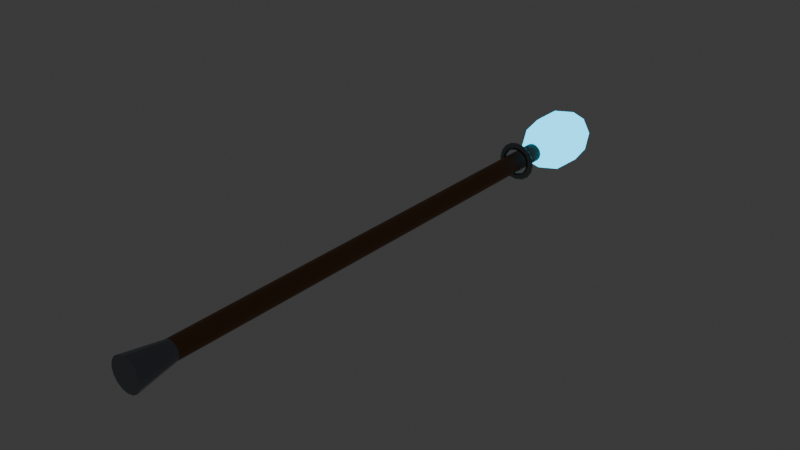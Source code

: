 # Source: WPN_Staff_Elemental_FP_v01.blend  (saved by Blender 5.2.44; exported with 4.5.12 LTS)
import bpy
from mathutils import Matrix  # noqa: F401  (used for matrix-valued properties, if any)

bpy.ops.wm.read_factory_settings(use_empty=True)
scene = bpy.context.scene
scene.name = 'Scene'

# ---- collections
col_collection = bpy.data.collections.new('Collection'); scene.collection.children.link(col_collection)

# ---- materials (node trees are filled in below, after node groups)
mat_mat_wpn_staff_elemental = bpy.data.materials.new('MAT_WPN_Staff_Elemental')
mat_mat_wpn_staff_elemental.diffuse_color = (0.22, 0.095, 0.035, 1.0)
mat_mat_wpn_staff_elemental_detail = bpy.data.materials.new('MAT_WPN_Staff_Elemental_Detail')
mat_mat_wpn_staff_elemental_detail.diffuse_color = (0.22, 0.25, 0.28, 1.0)
mat_mat_wpn_staff_elemental_emissive = bpy.data.materials.new('MAT_WPN_Staff_Elemental_Emissive')
mat_mat_wpn_staff_elemental_emissive.diffuse_color = (0.01, 0.52, 0.82, 1.0)

# ---- material node trees
mat_mat_wpn_staff_elemental.use_nodes = True; mat_mat_wpn_staff_elemental.node_tree.nodes.clear()
_N = mat_mat_wpn_staff_elemental.node_tree.nodes; _L = mat_mat_wpn_staff_elemental.node_tree.links
n0 = _N.new('ShaderNodeOutputMaterial'); n0.name = 'Material Output'; n0.location = (0, 0)
n1 = _N.new('ShaderNodeBsdfPrincipled'); n1.name = 'Principled BSDF'; n1.location = (0, 0)
n1.inputs[0].default_value = (0.22, 0.095, 0.035, 1.0)
n1.inputs[1].default_value = 0.25
n1.inputs[2].default_value = 0.48
n1.inputs[10].default_value = 0.005
_L.new(n1.outputs[0], n0.inputs[0])
n0.is_active_output = True
mat_mat_wpn_staff_elemental_detail.use_nodes = True; mat_mat_wpn_staff_elemental_detail.node_tree.nodes.clear()
_N = mat_mat_wpn_staff_elemental_detail.node_tree.nodes; _L = mat_mat_wpn_staff_elemental_detail.node_tree.links
n0 = _N.new('ShaderNodeOutputMaterial'); n0.name = 'Material Output'; n0.location = (0, 0)
n1 = _N.new('ShaderNodeBsdfPrincipled'); n1.name = 'Principled BSDF'; n1.location = (0, 0)
n1.inputs[0].default_value = (0.22, 0.25, 0.28, 1.0)
n1.inputs[1].default_value = 0.75
n1.inputs[2].default_value = 0.23
n1.inputs[10].default_value = 0.005
_L.new(n1.outputs[0], n0.inputs[0])
n0.is_active_output = True
mat_mat_wpn_staff_elemental_emissive.use_nodes = True; mat_mat_wpn_staff_elemental_emissive.node_tree.nodes.clear()
_N = mat_mat_wpn_staff_elemental_emissive.node_tree.nodes; _L = mat_mat_wpn_staff_elemental_emissive.node_tree.links
n0 = _N.new('ShaderNodeOutputMaterial'); n0.name = 'Material Output'; n0.location = (0, 0)
n1 = _N.new('ShaderNodeBsdfPrincipled'); n1.name = 'Principled BSDF'; n1.location = (0, 0)
n1.inputs[0].default_value = (0.01, 0.52, 0.82, 1.0)
n1.inputs[1].default_value = 0.05
n1.inputs[2].default_value = 0.22
n1.inputs[10].default_value = 0.005
n1.inputs[27].default_value = (0.01, 0.52, 0.82, 1.0)
n1.inputs[28].default_value = 3.5
_L.new(n1.outputs[0], n0.inputs[0])
n0.is_active_output = True

# ---- world
world_world = bpy.data.worlds.new('World'); scene.world = world_world
world_world.use_nodes = True; world_world.node_tree.nodes.clear()
_N = world_world.node_tree.nodes; _L = world_world.node_tree.links
n0 = _N.new('ShaderNodeOutputWorld'); n0.name = 'World Output'; n0.location = (200, 100)
n1 = _N.new('ShaderNodeBackground'); n1.name = 'Background'; n1.location = (-200, 100)
n1.inputs[0].default_value = (0.05088, 0.05088, 0.05088, 1.0)
_L.new(n1.outputs[0], n0.inputs[0])
n0.is_active_output = True
world_world.color = (0.05088, 0.05088, 0.05088)
world_world.sun_shadow_jitter_overblur = 0.0

# ---- meshes
me_mesh_weapon = bpy.data.meshes.new('MESH_Weapon')
me_mesh_weapon.from_pydata([(2.798e-09, -0.85, 0.032), (2.798e-09, 0.85, 0.032), (-0.01225, -0.85, 0.02956), (-0.01225, 0.85, 0.02956), (-0.02263, -0.85, 0.02263), (-0.02263, 0.85, 0.02263), (-0.02956, -0.85, 0.01225), (-0.02956, 0.85, 0.01225), (-0.032, -0.85, 1.17e-07), (-0.032, 0.85, -1.114e-07), (-0.02956, -0.85, -0.01225), (-0.02956, 0.85, -0.01225), (-0.02263, -0.85, -0.02263), (-0.02263, 0.85, -0.02263), (-0.01225, -0.85, -0.02956), (-0.01225, 0.85, -0.02956), (-2.798e-09, -0.85, -0.032), (-2.798e-09, 0.85, -0.032), (0.01225, -0.85, -0.02956), (0.01225, 0.85, -0.02956), (0.02263, -0.85, -0.02263), (0.02263, 0.85, -0.02263), (0.02956, -0.85, -0.01225), (0.02956, 0.85, -0.01225), (0.032, -0.85, 1.114e-07), (0.032, 0.85, -1.17e-07), (0.02956, -0.85, 0.01225), (0.02956, 0.85, 0.01225), (0.02263, -0.85, 0.02263), (0.02263, 0.85, 0.02263), (0.01225, -0.85, 0.02956), (0.01225, 0.85, 0.02956), (4.808e-09, -0.91, 0.055), (2.798e-09, -0.77, 0.032), (-0.02105, -0.91, 0.05081), (-0.01225, -0.77, 0.02956), (-0.03889, -0.91, 0.03889), (-0.02263, -0.77, 0.02263), (-0.05081, -0.91, 0.02105), (-0.02956, -0.77, 0.01225), (-0.055, -0.91, 1.421e-08), (-0.032, -0.77, -6.608e-09), (-0.05081, -0.91, -0.02105), (-0.02956, -0.77, -0.01225), (-0.03889, -0.91, -0.03889), (-0.02263, -0.77, -0.02263), (-0.02105, -0.91, -0.05081), (-0.01225, -0.77, -0.02956), (-4.808e-09, -0.91, -0.055), (-2.798e-09, -0.77, -0.032), (0.02105, -0.91, -0.05081), (0.01225, -0.77, -0.02956), (0.03889, -0.91, -0.03889), (0.02263, -0.77, -0.02263), (0.05081, -0.91, -0.02105), (0.02956, -0.77, -0.01225), (0.055, -0.91, 4.597e-09), (0.032, -0.77, -1.22e-08), (0.05081, -0.91, 0.02105), (0.02956, -0.77, 0.01225), (0.03889, -0.91, 0.03889), (0.02263, -0.77, 0.02263), (0.02105, -0.91, 0.05081), (0.01225, -0.77, 0.02956), (0.067, 0.75, 0.0), (0.05871, 0.7386, 8.616e-10), (0.04529, 0.7429, 5.325e-10), (0.04529, 0.7571, -5.325e-10), (0.05871, 0.7614, -8.616e-10), (0.0619, 0.75, 0.02564), (0.05424, 0.7386, 0.02247), (0.04184, 0.7429, 0.01733), (0.04184, 0.7571, 0.01733), (0.05424, 0.7614, 0.02247), (0.04738, 0.75, 0.04738), (0.04151, 0.7386, 0.04151), (0.03203, 0.7429, 0.03203), (0.03203, 0.7571, 0.03203), (0.04151, 0.7614, 0.04151), (0.02564, 0.75, 0.0619), (0.02247, 0.7386, 0.05424), (0.01733, 0.7429, 0.04184), (0.01733, 0.7571, 0.04184), (0.02247, 0.7614, 0.05424), (5.058e-09, 0.75, 0.067), (4.432e-09, 0.7386, 0.05871), (3.419e-09, 0.7429, 0.04529), (3.419e-09, 0.7571, 0.04529), (4.432e-09, 0.7614, 0.05871), (-0.02564, 0.75, 0.0619), (-0.02247, 0.7386, 0.05424), (-0.01733, 0.7429, 0.04184), (-0.01733, 0.7571, 0.04184), (-0.02247, 0.7614, 0.05424), (-0.04738, 0.75, 0.04738), (-0.04151, 0.7386, 0.04151), (-0.03203, 0.7429, 0.03203), (-0.03203, 0.7571, 0.03203), (-0.04151, 0.7614, 0.04151), (-0.0619, 0.75, 0.02564), (-0.05424, 0.7386, 0.02247), (-0.04184, 0.7429, 0.01733), (-0.04184, 0.7571, 0.01733), (-0.05424, 0.7614, 0.02247), (-0.067, 0.75, 5.857e-09), (-0.05871, 0.7386, 5.994e-09), (-0.04529, 0.7429, 4.492e-09), (-0.04529, 0.7571, 3.427e-09), (-0.05871, 0.7614, 4.271e-09), (-0.0619, 0.75, -0.02564), (-0.05424, 0.7386, -0.02247), (-0.04184, 0.7429, -0.01733), (-0.04184, 0.7571, -0.01733), (-0.05424, 0.7614, -0.02247), (-0.04738, 0.75, -0.04738), (-0.04151, 0.7386, -0.04151), (-0.03203, 0.7429, -0.03203), (-0.03203, 0.7571, -0.03203), (-0.04151, 0.7614, -0.04151), (-0.02564, 0.75, -0.0619), (-0.02247, 0.7386, -0.05424), (-0.01733, 0.7429, -0.04184), (-0.01733, 0.7571, -0.04184), (-0.02247, 0.7614, -0.05424), (5.058e-09, 0.75, -0.067), (4.432e-09, 0.7386, -0.05871), (3.419e-09, 0.7429, -0.04529), (3.419e-09, 0.7571, -0.04529), (4.432e-09, 0.7614, -0.05871), (0.02564, 0.75, -0.0619), (0.02247, 0.7386, -0.05424), (0.01733, 0.7429, -0.04184), (0.01733, 0.7571, -0.04184), (0.02247, 0.7614, -0.05424), (0.04738, 0.75, -0.04738), (0.04151, 0.7386, -0.04151), (0.03203, 0.7429, -0.03203), (0.03203, 0.7571, -0.03203), (0.04151, 0.7614, -0.04151), (0.0619, 0.75, -0.02564), (0.05424, 0.7386, -0.02247), (0.04184, 0.7429, -0.01733), (0.04184, 0.7571, -0.01733), (0.05424, 0.7614, -0.02247)], [], [(0, 1, 3, 2), (2, 3, 5, 4), (4, 5, 7, 6), (6, 7, 9, 8), (8, 9, 11, 10), (10, 11, 13, 12), (12, 13, 15, 14), (14, 15, 17, 16), (16, 17, 19, 18), (18, 19, 21, 20), (20, 21, 23, 22), (22, 23, 25, 24), (24, 25, 27, 26), (26, 27, 29, 28), (3, 1, 31, 29, 27, 25, 23, 21, 19, 17, 15, 13, 11, 9, 7, 5), (28, 29, 31, 30), (30, 31, 1, 0), (0, 2, 4, 6, 8, 10, 12, 14, 16, 18, 20, 22, 24, 26, 28, 30), (32, 33, 35, 34), (34, 35, 37, 36), (36, 37, 39, 38), (38, 39, 41, 40), (40, 41, 43, 42), (42, 43, 45, 44), (44, 45, 47, 46), (46, 47, 49, 48), (48, 49, 51, 50), (50, 51, 53, 52), (52, 53, 55, 54), (54, 55, 57, 56), (56, 57, 59, 58), (58, 59, 61, 60), (35, 33, 63, 61, 59, 57, 55, 53, 51, 49, 47, 45, 43, 41, 39, 37), (60, 61, 63, 62), (62, 63, 33, 32), (32, 34, 36, 38, 40, 42, 44, 46, 48, 50, 52, 54, 56, 58, 60, 62), (64, 69, 70, 65), (65, 70, 71, 66), (66, 71, 72, 67), (67, 72, 73, 68), (68, 73, 69, 64), (69, 74, 75, 70), (70, 75, 76, 71), (71, 76, 77, 72), (72, 77, 78, 73), (73, 78, 74, 69), (74, 79, 80, 75), (75, 80, 81, 76), (76, 81, 82, 77), (77, 82, 83, 78), (78, 83, 79, 74), (79, 84, 85, 80), (80, 85, 86, 81), (81, 86, 87, 82), (82, 87, 88, 83), (83, 88, 84, 79), (84, 89, 90, 85), (85, 90, 91, 86), (86, 91, 92, 87), (87, 92, 93, 88), (88, 93, 89, 84), (89, 94, 95, 90), (90, 95, 96, 91), (91, 96, 97, 92), (92, 97, 98, 93), (93, 98, 94, 89), (94, 99, 100, 95), (95, 100, 101, 96), (96, 101, 102, 97), (97, 102, 103, 98), (98, 103, 99, 94), (99, 104, 105, 100), (100, 105, 106, 101), (101, 106, 107, 102), (102, 107, 108, 103), (103, 108, 104, 99), (104, 109, 110, 105), (105, 110, 111, 106), (106, 111, 112, 107), (107, 112, 113, 108), (108, 113, 109, 104), (109, 114, 115, 110), (110, 115, 116, 111), (111, 116, 117, 112), (112, 117, 118, 113), (113, 118, 114, 109), (114, 119, 120, 115), (115, 120, 121, 116), (116, 121, 122, 117), (117, 122, 123, 118), (118, 123, 119, 114), (119, 124, 125, 120), (120, 125, 126, 121), (121, 126, 127, 122), (122, 127, 128, 123), (123, 128, 124, 119), (124, 129, 130, 125), (125, 130, 131, 126), (126, 131, 132, 127), (127, 132, 133, 128), (128, 133, 129, 124), (129, 134, 135, 130), (130, 135, 136, 131), (131, 136, 137, 132), (132, 137, 138, 133), (133, 138, 134, 129), (134, 139, 140, 135), (135, 140, 141, 136), (136, 141, 142, 137), (137, 142, 143, 138), (138, 143, 139, 134), (139, 64, 65, 140), (140, 65, 66, 141), (141, 66, 67, 142), (142, 67, 68, 143), (143, 68, 64, 139)])
me_mesh_weapon.polygons.foreach_set('use_smooth', [0, 0, 0, 0, 0, 0, 0, 0, 0, 0, 0, 0, 0, 0, 0, 0, 0, 0, 0, 0, 0, 0, 0, 0, 0, 0, 0, 0, 0, 0, 0, 0, 0, 0, 0, 0, 1, 1, 1, 1, 1, 1, 1, 1, 1, 1, 1, 1, 1, 1, 1, 1, 1, 1, 1, 1, 1, 1, 1, 1, 1, 1, 1, 1, 1, 1, 1, 1, 1, 1, 1, 1, 1, 1, 1, 1, 1, 1, 1, 1, 1, 1, 1, 1, 1, 1, 1, 1, 1, 1, 1, 1, 1, 1, 1, 1, 1, 1, 1, 1, 1, 1, 1, 1, 1, 1, 1, 1, 1, 1, 1, 1, 1, 1, 1, 1])
me_mesh_weapon.polygons.foreach_set('material_index', [0, 0, 0, 0, 0, 0, 0, 0, 0, 0, 0, 0, 0, 0, 0, 0, 0, 0, 1, 1, 1, 1, 1, 1, 1, 1, 1, 1, 1, 1, 1, 1, 1, 1, 1, 1, 1, 1, 1, 1, 1, 1, 1, 1, 1, 1, 1, 1, 1, 1, 1, 1, 1, 1, 1, 1, 1, 1, 1, 1, 1, 1, 1, 1, 1, 1, 1, 1, 1, 1, 1, 1, 1, 1, 1, 1, 1, 1, 1, 1, 1, 1, 1, 1, 1, 1, 1, 1, 1, 1, 1, 1, 1, 1, 1, 1, 1, 1, 1, 1, 1, 1, 1, 1, 1, 1, 1, 1, 1, 1, 1, 1, 1, 1, 1, 1])
_uv = me_mesh_weapon.uv_layers.new(name='UVMap')
_uv.uv.foreach_set('vector', [1.0, 0.5, 1.0, 1.0, 0.9375, 1.0, 0.9375, 0.5, 0.9375, 0.5, 0.9375, 1.0, 0.875, 1.0, 0.875, 0.5, 0.875, 0.5, 0.875, 1.0, 0.8125, 1.0, 0.8125, 0.5, 0.8125, 0.5, 0.8125, 1.0, 0.75, 1.0, 0.75, 0.5, 0.75, 0.5, 0.75, 1.0, 0.6875, 1.0, 0.6875, 0.5, 0.6875, 0.5, 0.6875, 1.0, 0.625, 1.0, 0.625, 0.5, 0.625, 0.5, 0.625, 1.0, 0.5625, 1.0, 0.5625, 0.5, 0.5625, 0.5, 0.5625, 1.0, 0.5, 1.0, 0.5, 0.5, 0.5, 0.5, 0.5, 1.0, 0.4375, 1.0, 0.4375, 0.5, 0.4375, 0.5, 0.4375, 1.0, 0.375, 1.0, 0.375, 0.5, 0.375, 0.5, 0.375, 1.0, 0.3125, 1.0, 0.3125, 0.5, 0.3125, 0.5, 0.3125, 1.0, 0.25, 1.0, 0.25, 0.5, 0.25, 0.5, 0.25, 1.0, 0.1875, 1.0, 0.1875, 0.5, 0.1875, 0.5, 0.1875, 1.0, 0.125, 1.0, 0.125, 0.5, 0.3418, 0.4717, 0.25, 0.49, 0.1582, 0.4717, 0.08029, 0.4197, 0.02827, 0.3418, 0.01, 0.25, 0.02827, 0.1582, 0.08029, 0.08029, 0.1582, 0.02827, 0.25, 0.01, 0.3418, 0.02827, 0.4197, 0.08029, 0.4717, 0.1582, 0.49, 0.25, 0.4717, 0.3418, 0.4197, 0.4197, 0.125, 0.5, 0.125, 1.0, 0.0625, 1.0, 0.0625, 0.5, 0.0625, 0.5, 0.0625, 1.0, 0.0, 1.0, 0.0, 0.5, 0.75, 0.49, 0.8418, 0.4717, 0.9197, 0.4197, 0.9717, 0.3418, 0.99, 0.25, 0.9717, 0.1582, 0.9197, 0.08029, 0.8418, 0.02827, 0.75, 0.01, 0.6582, 0.02827, 0.5803, 0.08029, 0.5283, 0.1582, 0.51, 0.25, 0.5283, 0.3418, 0.5803, 0.4197, 0.6582, 0.4717, 1.0, 0.5, 1.0, 1.0, 0.9375, 1.0, 0.9375, 0.5, 0.9375, 0.5, 0.9375, 1.0, 0.875, 1.0, 0.875, 0.5, 0.875, 0.5, 0.875, 1.0, 0.8125, 1.0, 0.8125, 0.5, 0.8125, 0.5, 0.8125, 1.0, 0.75, 1.0, 0.75, 0.5, 0.75, 0.5, 0.75, 1.0, 0.6875, 1.0, 0.6875, 0.5, 0.6875, 0.5, 0.6875, 1.0, 0.625, 1.0, 0.625, 0.5, 0.625, 0.5, 0.625, 1.0, 0.5625, 1.0, 0.5625, 0.5, 0.5625, 0.5, 0.5625, 1.0, 0.5, 1.0, 0.5, 0.5, 0.5, 0.5, 0.5, 1.0, 0.4375, 1.0, 0.4375, 0.5, 0.4375, 0.5, 0.4375, 1.0, 0.375, 1.0, 0.375, 0.5, 0.375, 0.5, 0.375, 1.0, 0.3125, 1.0, 0.3125, 0.5, 0.3125, 0.5, 0.3125, 1.0, 0.25, 1.0, 0.25, 0.5, 0.25, 0.5, 0.25, 1.0, 0.1875, 1.0, 0.1875, 0.5, 0.1875, 0.5, 0.1875, 1.0, 0.125, 1.0, 0.125, 0.5, 0.3418, 0.4717, 0.25, 0.49, 0.1582, 0.4717, 0.08029, 0.4197, 0.02827, 0.3418, 0.01, 0.25, 0.02827, 0.1582, 0.08029, 0.08029, 0.1582, 0.02827, 0.25, 0.01, 0.3418, 0.02827, 0.4197, 0.08029, 0.4717, 0.1582, 0.49, 0.25, 0.4717, 0.3418, 0.4197, 0.4197, 0.125, 0.5, 0.125, 1.0, 0.0625, 1.0, 0.0625, 0.5, 0.0625, 0.5, 0.0625, 1.0, 0.0, 1.0, 0.0, 0.5, 0.75, 0.49, 0.8418, 0.4717, 0.9197, 0.4197, 0.9717, 0.3418, 0.99, 0.25, 0.9717, 0.1582, 0.9197, 0.08029, 0.8418, 0.02827, 0.75, 0.01, 0.6582, 0.02827, 0.5803, 0.08029, 0.5283, 0.1582, 0.51, 0.25, 0.5283, 0.3418, 0.5803, 0.4197, 0.6582, 0.4717, 0.5, 0.6, 0.5625, 0.6, 0.5625, 0.8, 0.5, 0.8, 0.5, 0.8, 0.5625, 0.8, 0.5625, 1.0, 0.5, 1.0, 0.5, 0.0, 0.5625, 0.0, 0.5625, 0.2, 0.5, 0.2, 0.5, 0.2, 0.5625, 0.2, 0.5625, 0.4, 0.5, 0.4, 0.5, 0.4, 0.5625, 0.4, 0.5625, 0.6, 0.5, 0.6, 0.5625, 0.6, 0.625, 0.6, 0.625, 0.8, 0.5625, 0.8, 0.5625, 0.8, 0.625, 0.8, 0.625, 1.0, 0.5625, 1.0, 0.5625, 0.0, 0.625, 0.0, 0.625, 0.2, 0.5625, 0.2, 0.5625, 0.2, 0.625, 0.2, 0.625, 0.4, 0.5625, 0.4, 0.5625, 0.4, 0.625, 0.4, 0.625, 0.6, 0.5625, 0.6, 0.625, 0.6, 0.6875, 0.6, 0.6875, 0.8, 0.625, 0.8, 0.625, 0.8, 0.6875, 0.8, 0.6875, 1.0, 0.625, 1.0, 0.625, 0.0, 0.6875, 0.0, 0.6875, 0.2, 0.625, 0.2, 0.625, 0.2, 0.6875, 0.2, 0.6875, 0.4, 0.625, 0.4, 0.625, 0.4, 0.6875, 0.4, 0.6875, 0.6, 0.625, 0.6, 0.6875, 0.6, 0.75, 0.6, 0.75, 0.8, 0.6875, 0.8, 0.6875, 0.8, 0.75, 0.8, 0.75, 1.0, 0.6875, 1.0, 0.6875, 0.0, 0.75, 0.0, 0.75, 0.2, 0.6875, 0.2, 0.6875, 0.2, 0.75, 0.2, 0.75, 0.4, 0.6875, 0.4, 0.6875, 0.4, 0.75, 0.4, 0.75, 0.6, 0.6875, 0.6, 0.75, 0.6, 0.8125, 0.6, 0.8125, 0.8, 0.75, 0.8, 0.75, 0.8, 0.8125, 0.8, 0.8125, 1.0, 0.75, 1.0, 0.75, 0.0, 0.8125, 0.0, 0.8125, 0.2, 0.75, 0.2, 0.75, 0.2, 0.8125, 0.2, 0.8125, 0.4, 0.75, 0.4, 0.75, 0.4, 0.8125, 0.4, 0.8125, 0.6, 0.75, 0.6, 0.8125, 0.6, 0.875, 0.6, 0.875, 0.8, 0.8125, 0.8, 0.8125, 0.8, 0.875, 0.8, 0.875, 1.0, 0.8125, 1.0, 0.8125, 0.0, 0.875, 0.0, 0.875, 0.2, 0.8125, 0.2, 0.8125, 0.2, 0.875, 0.2, 0.875, 0.4, 0.8125, 0.4, 0.8125, 0.4, 0.875, 0.4, 0.875, 0.6, 0.8125, 0.6, 0.875, 0.6, 0.9375, 0.6, 0.9375, 0.8, 0.875, 0.8, 0.875, 0.8, 0.9375, 0.8, 0.9375, 1.0, 0.875, 1.0, 0.875, 0.0, 0.9375, 0.0, 0.9375, 0.2, 0.875, 0.2, 0.875, 0.2, 0.9375, 0.2, 0.9375, 0.4, 0.875, 0.4, 0.875, 0.4, 0.9375, 0.4, 0.9375, 0.6, 0.875, 0.6, 0.9375, 0.6, 1.0, 0.6, 1.0, 0.8, 0.9375, 0.8, 0.9375, 0.8, 1.0, 0.8, 1.0, 1.0, 0.9375, 1.0, 0.9375, 0.0, 1.0, 0.0, 1.0, 0.2, 0.9375, 0.2, 0.9375, 0.2, 1.0, 0.2, 1.0, 0.4, 0.9375, 0.4, 0.9375, 0.4, 1.0, 0.4, 1.0, 0.6, 0.9375, 0.6, 0.0, 0.6, 0.0625, 0.6, 0.0625, 0.8, 0.0, 0.8, 0.0, 0.8, 0.0625, 0.8, 0.0625, 1.0, 0.0, 1.0, 0.0, 0.0, 0.0625, 0.0, 0.0625, 0.2, 0.0, 0.2, 0.0, 0.2, 0.0625, 0.2, 0.0625, 0.4, 0.0, 0.4, 0.0, 0.4, 0.0625, 0.4, 0.0625, 0.6, 0.0, 0.6, 0.0625, 0.6, 0.125, 0.6, 0.125, 0.8, 0.0625, 0.8, 0.0625, 0.8, 0.125, 0.8, 0.125, 1.0, 0.0625, 1.0, 0.0625, 0.0, 0.125, 0.0, 0.125, 0.2, 0.0625, 0.2, 0.0625, 0.2, 0.125, 0.2, 0.125, 0.4, 0.0625, 0.4, 0.0625, 0.4, 0.125, 0.4, 0.125, 0.6, 0.0625, 0.6, 0.125, 0.6, 0.1875, 0.6, 0.1875, 0.8, 0.125, 0.8, 0.125, 0.8, 0.1875, 0.8, 0.1875, 1.0, 0.125, 1.0, 0.125, 0.0, 0.1875, 0.0, 0.1875, 0.2, 0.125, 0.2, 0.125, 0.2, 0.1875, 0.2, 0.1875, 0.4, 0.125, 0.4, 0.125, 0.4, 0.1875, 0.4, 0.1875, 0.6, 0.125, 0.6, 0.1875, 0.6, 0.25, 0.6, 0.25, 0.8, 0.1875, 0.8, 0.1875, 0.8, 0.25, 0.8, 0.25, 1.0, 0.1875, 1.0, 0.1875, 0.0, 0.25, 0.0, 0.25, 0.2, 0.1875, 0.2, 0.1875, 0.2, 0.25, 0.2, 0.25, 0.4, 0.1875, 0.4, 0.1875, 0.4, 0.25, 0.4, 0.25, 0.6, 0.1875, 0.6, 0.25, 0.6, 0.3125, 0.6, 0.3125, 0.8, 0.25, 0.8, 0.25, 0.8, 0.3125, 0.8, 0.3125, 1.0, 0.25, 1.0, 0.25, 0.0, 0.3125, 0.0, 0.3125, 0.2, 0.25, 0.2, 0.25, 0.2, 0.3125, 0.2, 0.3125, 0.4, 0.25, 0.4, 0.25, 0.4, 0.3125, 0.4, 0.3125, 0.6, 0.25, 0.6, 0.3125, 0.6, 0.375, 0.6, 0.375, 0.8, 0.3125, 0.8, 0.3125, 0.8, 0.375, 0.8, 0.375, 1.0, 0.3125, 1.0, 0.3125, 0.0, 0.375, 0.0, 0.375, 0.2, 0.3125, 0.2, 0.3125, 0.2, 0.375, 0.2, 0.375, 0.4, 0.3125, 0.4, 0.3125, 0.4, 0.375, 0.4, 0.375, 0.6, 0.3125, 0.6, 0.375, 0.6, 0.4375, 0.6, 0.4375, 0.8, 0.375, 0.8, 0.375, 0.8, 0.4375, 0.8, 0.4375, 1.0, 0.375, 1.0, 0.375, 0.0, 0.4375, 0.0, 0.4375, 0.2, 0.375, 0.2, 0.375, 0.2, 0.4375, 0.2, 0.4375, 0.4, 0.375, 0.4, 0.375, 0.4, 0.4375, 0.4, 0.4375, 0.6, 0.375, 0.6, 0.4375, 0.6, 0.5, 0.6, 0.5, 0.8, 0.4375, 0.8, 0.4375, 0.8, 0.5, 0.8, 0.5, 1.0, 0.4375, 1.0, 0.4375, 0.0, 0.5, 0.0, 0.5, 0.2, 0.4375, 0.2, 0.4375, 0.2, 0.5, 0.2, 0.5, 0.4, 0.4375, 0.4, 0.4375, 0.4, 0.5, 0.4, 0.5, 0.6, 0.4375, 0.6])
me_mesh_weapon.materials.append(mat_mat_wpn_staff_elemental)
me_mesh_weapon.materials.append(mat_mat_wpn_staff_elemental_detail)
me_mesh_weapon.update()
me_mesh_focuscrystal = bpy.data.meshes.new('MESH_FocusCrystal')
me_mesh_focuscrystal.from_pydata([(0.0, 0.0, -0.1), (0.07236, -0.08412, -0.04472), (-0.02764, -0.1361, -0.04472), (-0.08944, 0.0, -0.04472), (-0.02764, 0.1361, -0.04472), (0.07236, 0.08412, -0.04472), (0.02764, -0.1361, 0.04472), (-0.07236, -0.08412, 0.04472), (-0.07236, 0.08412, 0.04472), (0.02764, 0.1361, 0.04472), (0.08944, 0.0, 0.04472), (0.0, 0.0, 0.1), (-0.01625, -0.08, -0.08507), (0.04253, -0.04944, -0.08507), (0.02629, -0.1294, -0.05257), (0.08506, 0.0, -0.05257), (0.04253, 0.04944, -0.08507), (-0.05257, 0.0, -0.08507), (-0.06882, -0.08, -0.05257), (-0.01625, 0.08, -0.08507), (-0.06882, 0.08, -0.05257), (0.02629, 0.1294, -0.05257), (0.09511, -0.04944, 0.0), (0.09511, 0.04944, 0.0), (0.0, -0.16, 0.0), (0.05878, -0.1294, 0.0), (-0.09511, -0.04944, 0.0), (-0.05878, -0.1294, 0.0), (-0.05878, 0.1294, 0.0), (-0.09511, 0.04944, 0.0), (0.05878, 0.1294, 0.0), (0.0, 0.16, 0.0), (0.06882, -0.08, 0.05257), (-0.02629, -0.1294, 0.05257), (-0.08506, 0.0, 0.05257), (-0.02629, 0.1294, 0.05257), (0.06882, 0.08, 0.05257), (0.01625, -0.08, 0.08507), (0.05257, 0.0, 0.08507), (-0.04253, -0.04944, 0.08507), (-0.04253, 0.04944, 0.08507), (0.01625, 0.08, 0.08507)], [], [(0, 13, 12), (1, 13, 15), (0, 12, 17), (0, 17, 19), (0, 19, 16), (1, 15, 22), (2, 14, 24), (3, 18, 26), (4, 20, 28), (5, 21, 30), (1, 22, 25), (2, 24, 27), (3, 26, 29), (4, 28, 31), (5, 30, 23), (6, 32, 37), (7, 33, 39), (8, 34, 40), (9, 35, 41), (10, 36, 38), (38, 41, 11), (38, 36, 41), (36, 9, 41), (41, 40, 11), (41, 35, 40), (35, 8, 40), (40, 39, 11), (40, 34, 39), (34, 7, 39), (39, 37, 11), (39, 33, 37), (33, 6, 37), (37, 38, 11), (37, 32, 38), (32, 10, 38), (23, 36, 10), (23, 30, 36), (30, 9, 36), (31, 35, 9), (31, 28, 35), (28, 8, 35), (29, 34, 8), (29, 26, 34), (26, 7, 34), (27, 33, 7), (27, 24, 33), (24, 6, 33), (25, 32, 6), (25, 22, 32), (22, 10, 32), (30, 31, 9), (30, 21, 31), (21, 4, 31), (28, 29, 8), (28, 20, 29), (20, 3, 29), (26, 27, 7), (26, 18, 27), (18, 2, 27), (24, 25, 6), (24, 14, 25), (14, 1, 25), (22, 23, 10), (22, 15, 23), (15, 5, 23), (16, 21, 5), (16, 19, 21), (19, 4, 21), (19, 20, 4), (19, 17, 20), (17, 3, 20), (17, 18, 3), (17, 12, 18), (12, 2, 18), (15, 16, 5), (15, 13, 16), (13, 0, 16), (12, 14, 2), (12, 13, 14), (13, 1, 14)])
me_mesh_focuscrystal.polygons.foreach_set('use_smooth', [True] * 80)
_uv = me_mesh_focuscrystal.uv_layers.new(name='UVMap')
_uv.uv.foreach_set('vector', [0.1818, 0.0, 0.2273, 0.07873, 0.1364, 0.07873, 0.2727, 0.1575, 0.3182, 0.07873, 0.3636, 0.1575, 0.9091, 0.0, 0.9545, 0.07873, 0.8636, 0.07873, 0.7273, 0.0, 0.7727, 0.07873, 0.6818, 0.07873, 0.5455, 0.0, 0.5909, 0.07873, 0.5, 0.07873, 0.2727, 0.1575, 0.3636, 0.1575, 0.3182, 0.2362, 0.09091, 0.1575, 0.1818, 0.1575, 0.1364, 0.2362, 0.8182, 0.1575, 0.9091, 0.1575, 0.8636, 0.2362, 0.6364, 0.1575, 0.7273, 0.1575, 0.6818, 0.2362, 0.4545, 0.1575, 0.5455, 0.1575, 0.5, 0.2362, 0.2727, 0.1575, 0.3182, 0.2362, 0.2273, 0.2362, 0.09091, 0.1575, 0.1364, 0.2362, 0.04546, 0.2362, 0.8182, 0.1575, 0.8636, 0.2362, 0.7727, 0.2362, 0.6364, 0.1575, 0.6818, 0.2362, 0.5909, 0.2362, 0.4545, 0.1575, 0.5, 0.2362, 0.4091, 0.2362, 0.1818, 0.3149, 0.2727, 0.3149, 0.2273, 0.3937, 0.0, 0.3149, 0.09091, 0.3149, 0.04546, 0.3937, 0.7273, 0.3149, 0.8182, 0.3149, 0.7727, 0.3937, 0.5455, 0.3149, 0.6364, 0.3149, 0.5909, 0.3937, 0.3636, 0.3149, 0.4545, 0.3149, 0.4091, 0.3937, 0.4091, 0.3937, 0.5, 0.3937, 0.4545, 0.4724, 0.4091, 0.3937, 0.4545, 0.3149, 0.5, 0.3937, 0.4545, 0.3149, 0.5455, 0.3149, 0.5, 0.3937, 0.5909, 0.3937, 0.6818, 0.3937, 0.6364, 0.4724, 0.5909, 0.3937, 0.6364, 0.3149, 0.6818, 0.3937, 0.6364, 0.3149, 0.7273, 0.3149, 0.6818, 0.3937, 0.7727, 0.3937, 0.8636, 0.3937, 0.8182, 0.4724, 0.7727, 0.3937, 0.8182, 0.3149, 0.8636, 0.3937, 0.8182, 0.3149, 0.9091, 0.3149, 0.8636, 0.3937, 0.04546, 0.3937, 0.1364, 0.3937, 0.09091, 0.4724, 0.04546, 0.3937, 0.09091, 0.3149, 0.1364, 0.3937, 0.09091, 0.3149, 0.1818, 0.3149, 0.1364, 0.3937, 0.2273, 0.3937, 0.3182, 0.3937, 0.2727, 0.4724, 0.2273, 0.3937, 0.2727, 0.3149, 0.3182, 0.3937, 0.2727, 0.3149, 0.3636, 0.3149, 0.3182, 0.3937, 0.4091, 0.2362, 0.4545, 0.3149, 0.3636, 0.3149, 0.4091, 0.2362, 0.5, 0.2362, 0.4545, 0.3149, 0.5, 0.2362, 0.5455, 0.3149, 0.4545, 0.3149, 0.5909, 0.2362, 0.6364, 0.3149, 0.5455, 0.3149, 0.5909, 0.2362, 0.6818, 0.2362, 0.6364, 0.3149, 0.6818, 0.2362, 0.7273, 0.3149, 0.6364, 0.3149, 0.7727, 0.2362, 0.8182, 0.3149, 0.7273, 0.3149, 0.7727, 0.2362, 0.8636, 0.2362, 0.8182, 0.3149, 0.8636, 0.2362, 0.9091, 0.3149, 0.8182, 0.3149, 0.04546, 0.2362, 0.09091, 0.3149, 0.0, 0.3149, 0.04546, 0.2362, 0.1364, 0.2362, 0.09091, 0.3149, 0.1364, 0.2362, 0.1818, 0.3149, 0.09091, 0.3149, 0.2273, 0.2362, 0.2727, 0.3149, 0.1818, 0.3149, 0.2273, 0.2362, 0.3182, 0.2362, 0.2727, 0.3149, 0.3182, 0.2362, 0.3636, 0.3149, 0.2727, 0.3149, 0.5, 0.2362, 0.5909, 0.2362, 0.5455, 0.3149, 0.5, 0.2362, 0.5455, 0.1575, 0.5909, 0.2362, 0.5455, 0.1575, 0.6364, 0.1575, 0.5909, 0.2362, 0.6818, 0.2362, 0.7727, 0.2362, 0.7273, 0.3149, 0.6818, 0.2362, 0.7273, 0.1575, 0.7727, 0.2362, 0.7273, 0.1575, 0.8182, 0.1575, 0.7727, 0.2362, 0.8636, 0.2362, 0.9545, 0.2362, 0.9091, 0.3149, 0.8636, 0.2362, 0.9091, 0.1575, 0.9545, 0.2362, 0.9091, 0.1575, 1.0, 0.1575, 0.9545, 0.2362, 0.1364, 0.2362, 0.2273, 0.2362, 0.1818, 0.3149, 0.1364, 0.2362, 0.1818, 0.1575, 0.2273, 0.2362, 0.1818, 0.1575, 0.2727, 0.1575, 0.2273, 0.2362, 0.3182, 0.2362, 0.4091, 0.2362, 0.3636, 0.3149, 0.3182, 0.2362, 0.3636, 0.1575, 0.4091, 0.2362, 0.3636, 0.1575, 0.4545, 0.1575, 0.4091, 0.2362, 0.5, 0.07873, 0.5455, 0.1575, 0.4545, 0.1575, 0.5, 0.07873, 0.5909, 0.07873, 0.5455, 0.1575, 0.5909, 0.07873, 0.6364, 0.1575, 0.5455, 0.1575, 0.6818, 0.07873, 0.7273, 0.1575, 0.6364, 0.1575, 0.6818, 0.07873, 0.7727, 0.07873, 0.7273, 0.1575, 0.7727, 0.07873, 0.8182, 0.1575, 0.7273, 0.1575, 0.8636, 0.07873, 0.9091, 0.1575, 0.8182, 0.1575, 0.8636, 0.07873, 0.9545, 0.07873, 0.9091, 0.1575, 0.9545, 0.07873, 1.0, 0.1575, 0.9091, 0.1575, 0.3636, 0.1575, 0.4091, 0.07873, 0.4545, 0.1575, 0.3636, 0.1575, 0.3182, 0.07873, 0.4091, 0.07873, 0.3182, 0.07873, 0.3636, 0.0, 0.4091, 0.07873, 0.1364, 0.07873, 0.1818, 0.1575, 0.09091, 0.1575, 0.1364, 0.07873, 0.2273, 0.07873, 0.1818, 0.1575, 0.2273, 0.07873, 0.2727, 0.1575, 0.1818, 0.1575])
me_mesh_focuscrystal.materials.append(mat_mat_wpn_staff_elemental_emissive)
me_mesh_focuscrystal.update()

# ---- objects
ob_mesh_weapon = bpy.data.objects.new('MESH_Weapon', me_mesh_weapon)
ob_mesh_focuscrystal = bpy.data.objects.new('MESH_FocusCrystal', me_mesh_focuscrystal)
ob_wpn_staff_elemental_fp = bpy.data.objects.new('WPN_Staff_Elemental_FP', None)
ob_socket_grip_r = bpy.data.objects.new('SOCKET_Grip_R', None)
ob_socket_grip_l = bpy.data.objects.new('SOCKET_Grip_L', None)
ob_socket_muzzle = bpy.data.objects.new('SOCKET_Muzzle', None)
ob_socket_cast = bpy.data.objects.new('SOCKET_Cast', None)
ob_socket_back = bpy.data.objects.new('SOCKET_Back', None)

# ---- transforms, parenting, visibility, modifiers, constraints
ob_mesh_weapon.parent = ob_wpn_staff_elemental_fp
ob_mesh_weapon.location = (0.0, 0.43, 0.0)
ob_mesh_weapon.rotation_mode = 'QUATERNION'
ob_mesh_weapon.rotation_quaternion = (1.0, 0.0, 0.0, 0.0)
ob_mesh_focuscrystal.parent = ob_wpn_staff_elemental_fp
ob_mesh_focuscrystal.location = (0.0, 1.43, 0.0)
ob_wpn_staff_elemental_fp.location = (0.0, 0.0, 0.0)
ob_wpn_staff_elemental_fp.empty_display_size = 0.08
ob_socket_grip_r.parent = ob_wpn_staff_elemental_fp
ob_socket_grip_r.location = (0.0, 0.0, 0.0)
ob_socket_grip_r.empty_display_size = 0.055
ob_socket_grip_l.parent = ob_wpn_staff_elemental_fp
ob_socket_grip_l.location = (0.0, 0.55, 0.0)
ob_socket_grip_l.empty_display_size = 0.055
ob_socket_muzzle.parent = ob_wpn_staff_elemental_fp
ob_socket_muzzle.location = (0.0, 1.43, 0.0)
ob_socket_muzzle.empty_display_size = 0.055
ob_socket_cast.parent = ob_wpn_staff_elemental_fp
ob_socket_cast.location = (0.0, 1.43, 0.0)
ob_socket_cast.empty_display_size = 0.055
ob_socket_back.parent = ob_wpn_staff_elemental_fp
ob_socket_back.location = (0.0, 0.35, 0.0)
ob_socket_back.empty_display_size = 0.055

# ---- collection membership
col_collection.objects.link(ob_mesh_weapon)
col_collection.objects.link(ob_mesh_focuscrystal)
col_collection.objects.link(ob_wpn_staff_elemental_fp)
col_collection.objects.link(ob_socket_grip_r)
col_collection.objects.link(ob_socket_grip_l)
col_collection.objects.link(ob_socket_muzzle)
col_collection.objects.link(ob_socket_cast)
col_collection.objects.link(ob_socket_back)

# ---- scene / render settings (as saved in the file)
scene.frame_start = 1; scene.frame_end = 250; scene.frame_set(1)
scene.render.engine = 'BLENDER_EEVEE_NEXT'
scene.render.fps = 30
scene.render.bake_bias = 0.0
scene.render.bake_samples = 0
scene.render.compositor_device = 'GPU'
scene.eevee.use_volume_custom_range = False
scene.eevee.fast_gi_thickness_near = 0.1
scene.eevee.fast_gi_thickness_far = 0.0
scene.eevee.ray_tracing_options.screen_trace_thickness = 0.1
bpy.context.view_layer.update()

# ---- added for rendering (the .blend has no active camera): camera
cam_auto = bpy.data.cameras.new('AutoCamera')
cam_auto.lens = 50.0
cam_auto.sensor_width = 36.0
cam_auto.clip_end = 1000.0
ob_auto_camera = bpy.data.objects.new('AutoCamera', cam_auto)
scene.collection.objects.link(ob_auto_camera)
ob_auto_camera.location = (1.93217, -1.7636, 1.54573)
ob_auto_camera.rotation_euler = (1.09748, -7.21219e-08, 0.694738)
scene.camera = ob_auto_camera
bpy.context.view_layer.update()
